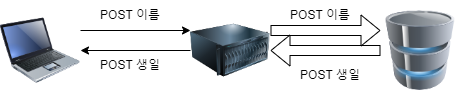

The diagram above was exported from draw.io. Its source (the exported page's mxGraphModel, read from the mxfile embedded in the PNG):
<mxGraphModel dx="1290" dy="541" grid="1" gridSize="10" guides="1" tooltips="1" connect="1" arrows="1" fold="1" page="1" pageScale="1" pageWidth="827" pageHeight="1169" math="0" shadow="0">
  <root>
    <mxCell id="0" />
    <mxCell id="1" parent="0" />
    <mxCell id="ltKZ-pkyOSEHUsuibDIt-1" value="" style="image;html=1;image=img/lib/clip_art/computers/Database_128x128.png" vertex="1" parent="1">
      <mxGeometry x="580" y="220" width="80" height="80" as="geometry" />
    </mxCell>
    <mxCell id="ltKZ-pkyOSEHUsuibDIt-5" style="edgeStyle=orthogonalEdgeStyle;rounded=0;orthogonalLoop=1;jettySize=auto;html=1;exitX=1;exitY=0.25;exitDx=0;exitDy=0;entryX=0;entryY=0.25;entryDx=0;entryDy=0;" edge="1" parent="1" source="ltKZ-pkyOSEHUsuibDIt-2" target="ltKZ-pkyOSEHUsuibDIt-3">
      <mxGeometry relative="1" as="geometry" />
    </mxCell>
    <mxCell id="ltKZ-pkyOSEHUsuibDIt-2" value="" style="image;html=1;image=img/lib/clip_art/computers/Laptop_128x128.png" vertex="1" parent="1">
      <mxGeometry x="200" y="220" width="80" height="80" as="geometry" />
    </mxCell>
    <mxCell id="ltKZ-pkyOSEHUsuibDIt-3" value="" style="image;html=1;image=img/lib/clip_art/computers/Server_128x128.png" vertex="1" parent="1">
      <mxGeometry x="390" y="220" width="80" height="80" as="geometry" />
    </mxCell>
    <mxCell id="ltKZ-pkyOSEHUsuibDIt-6" value="POST 이름" style="text;html=1;strokeColor=none;fillColor=none;align=center;verticalAlign=middle;whiteSpace=wrap;rounded=0;" vertex="1" parent="1">
      <mxGeometry x="290" y="210" width="80" height="30" as="geometry" />
    </mxCell>
    <mxCell id="ltKZ-pkyOSEHUsuibDIt-7" value="POST 이름" style="text;html=1;strokeColor=none;fillColor=none;align=center;verticalAlign=middle;whiteSpace=wrap;rounded=0;" vertex="1" parent="1">
      <mxGeometry x="480" y="210" width="80" height="30" as="geometry" />
    </mxCell>
    <mxCell id="ltKZ-pkyOSEHUsuibDIt-10" value="" style="shape=flexArrow;endArrow=classic;html=1;rounded=0;entryX=0;entryY=0.25;entryDx=0;entryDy=0;" edge="1" parent="1" target="ltKZ-pkyOSEHUsuibDIt-1">
      <mxGeometry width="50" height="50" relative="1" as="geometry">
        <mxPoint x="470" y="240" as="sourcePoint" />
        <mxPoint x="520" y="200" as="targetPoint" />
      </mxGeometry>
    </mxCell>
    <mxCell id="ltKZ-pkyOSEHUsuibDIt-11" value="" style="shape=flexArrow;endArrow=classic;html=1;rounded=0;" edge="1" parent="1" source="ltKZ-pkyOSEHUsuibDIt-1">
      <mxGeometry width="50" height="50" relative="1" as="geometry">
        <mxPoint x="390" y="310" as="sourcePoint" />
        <mxPoint x="470" y="260" as="targetPoint" />
      </mxGeometry>
    </mxCell>
    <mxCell id="ltKZ-pkyOSEHUsuibDIt-12" value="POST 생일" style="text;html=1;strokeColor=none;fillColor=none;align=center;verticalAlign=middle;whiteSpace=wrap;rounded=0;" vertex="1" parent="1">
      <mxGeometry x="490" y="270" width="80" height="30" as="geometry" />
    </mxCell>
    <mxCell id="ltKZ-pkyOSEHUsuibDIt-13" value="" style="endArrow=classic;html=1;rounded=0;exitX=0;exitY=0.5;exitDx=0;exitDy=0;entryX=1;entryY=0.5;entryDx=0;entryDy=0;" edge="1" parent="1" source="ltKZ-pkyOSEHUsuibDIt-3" target="ltKZ-pkyOSEHUsuibDIt-2">
      <mxGeometry width="50" height="50" relative="1" as="geometry">
        <mxPoint x="390" y="300" as="sourcePoint" />
        <mxPoint x="440" y="250" as="targetPoint" />
      </mxGeometry>
    </mxCell>
    <mxCell id="ltKZ-pkyOSEHUsuibDIt-14" value="POST 생일" style="text;html=1;strokeColor=none;fillColor=none;align=center;verticalAlign=middle;whiteSpace=wrap;rounded=0;" vertex="1" parent="1">
      <mxGeometry x="295" y="260" width="70" height="30" as="geometry" />
    </mxCell>
  </root>
</mxGraphModel>